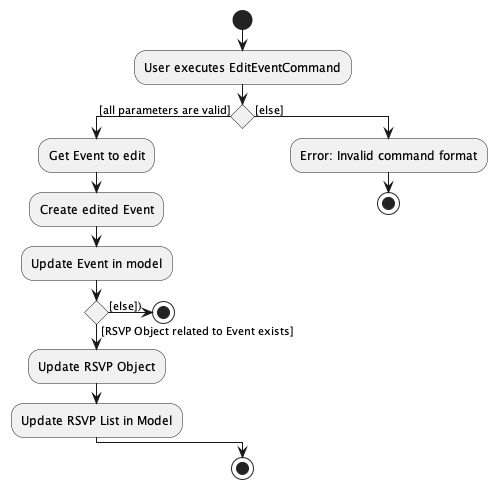

The diagram above was rendered by PlantUML. Its source (embedded in the PNG):
@startuml
'https://plantuml.com/activity-diagram-beta

start
:User executes EditEventCommand;
if () then ([all parameters are valid])
  :Get Event to edit;
  :Create edited Event;
  :Update Event in model;
  if () then ([RSVP Object related to Event exists])
    :Update RSVP Object;
    :Update RSVP List in Model;
  else ([else]))
  stop
  endif
else ([else])
  :Error: Invalid command format;
  stop
endif

stop

@enduml